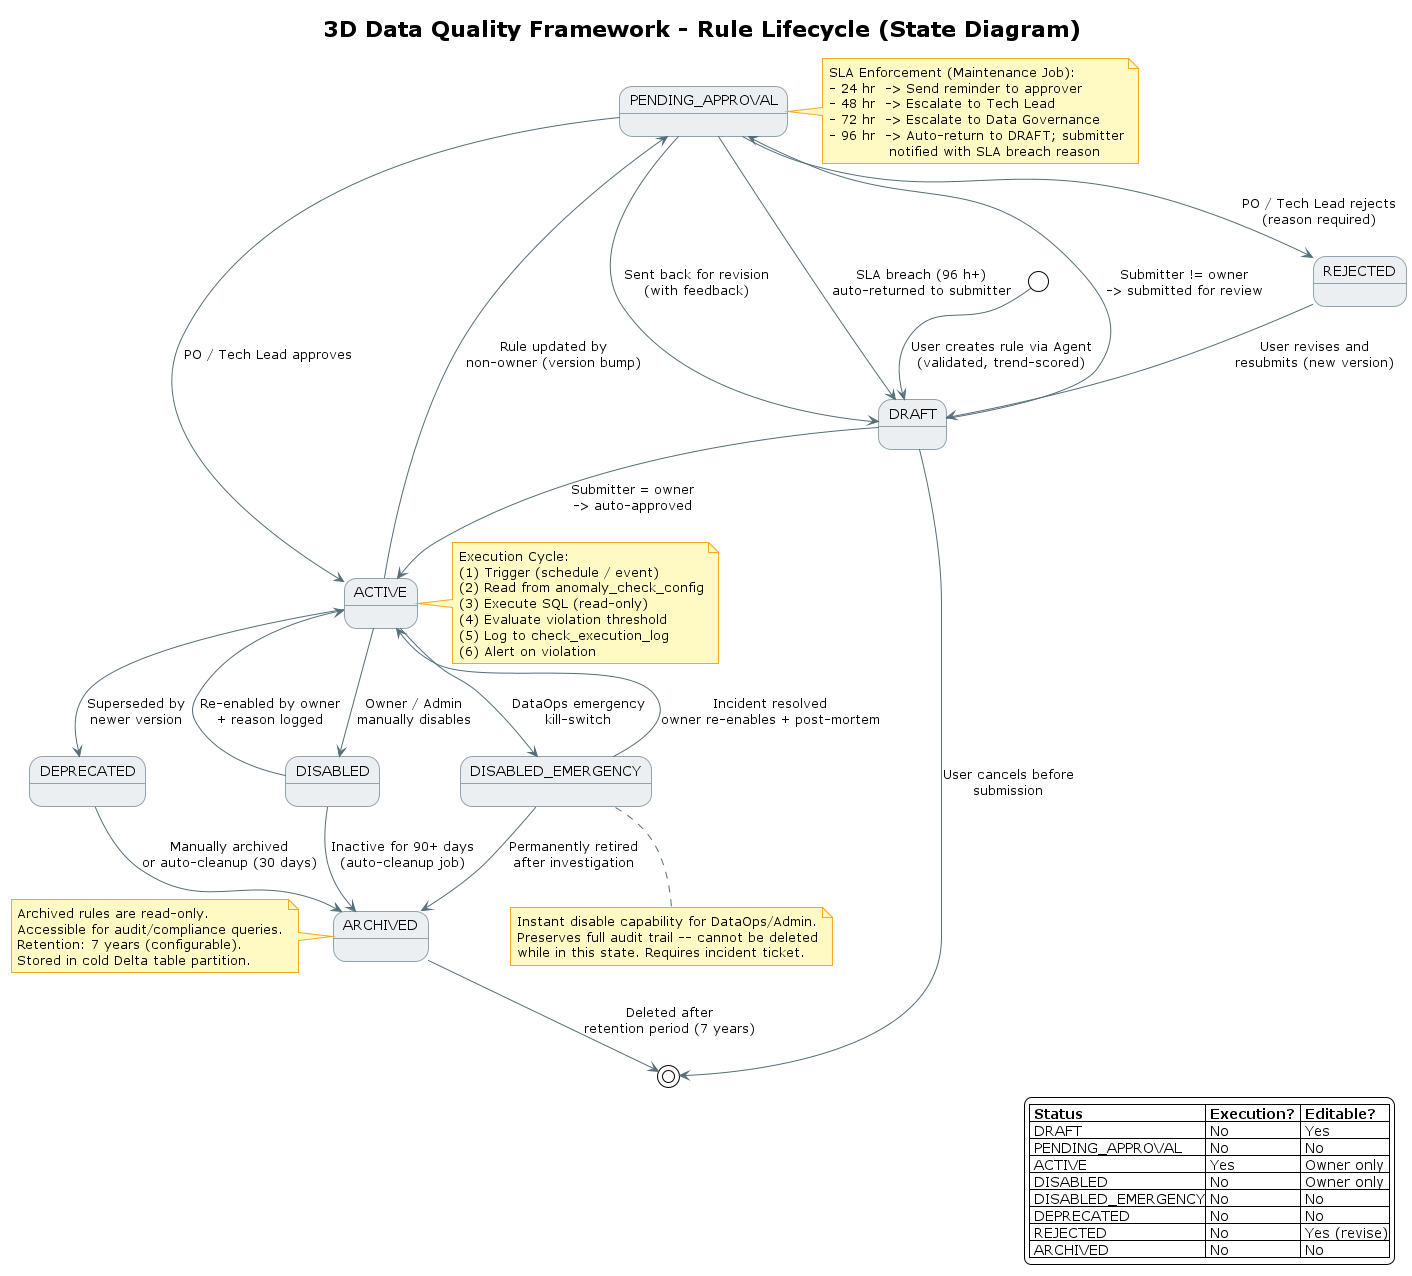

The diagram above was rendered by PlantUML. Its source (embedded in the PNG):
@startuml 09_Rule_Lifecycle
!theme plain
title 3D Data Quality Framework - Rule Lifecycle (State Diagram)

skinparam state {
  BackgroundColor #ECEFF1
  BorderColor #90A4AE
  ArrowColor #546E7A
  StartColor #4CAF50
  EndColor #F44336
}
skinparam note {
  BackgroundColor #FFF9C4
  BorderColor #F9A825
}

[*] --> DRAFT : User creates rule via Agent\n(validated, trend-scored)

DRAFT --> PENDING_APPROVAL : Submitter != owner\n-> submitted for review

DRAFT --> ACTIVE : Submitter = owner\n-> auto-approved

DRAFT --> [*] : User cancels before\nsubmission

PENDING_APPROVAL --> ACTIVE    : PO / Tech Lead approves
PENDING_APPROVAL --> REJECTED  : PO / Tech Lead rejects\n(reason required)
PENDING_APPROVAL --> DRAFT     : Sent back for revision\n(with feedback)

note right of PENDING_APPROVAL
  SLA Enforcement (Maintenance Job):
  - 24 hr  -> Send reminder to approver
  - 48 hr  -> Escalate to Tech Lead
  - 72 hr  -> Escalate to Data Governance
  - 96 hr  -> Auto-return to DRAFT; submitter
              notified with SLA breach reason
end note

PENDING_APPROVAL --> DRAFT : SLA breach (96 h+)\nauto-returned to submitter

REJECTED --> DRAFT : User revises and\nresubmits (new version)

ACTIVE --> PENDING_APPROVAL    : Rule updated by\nnon-owner (version bump)
ACTIVE --> DISABLED            : Owner / Admin\nmanually disables
ACTIVE --> DEPRECATED          : Superseded by\nnewer version
ACTIVE --> DISABLED_EMERGENCY  : DataOps emergency\nkill-switch

note right of ACTIVE
  Execution Cycle:
  (1) Trigger (schedule / event)
  (2) Read from anomaly_check_config
  (3) Execute SQL (read-only)
  (4) Evaluate violation threshold
  (5) Log to check_execution_log
  (6) Alert on violation
end note

DISABLED --> ACTIVE            : Re-enabled by owner\n+ reason logged
DISABLED --> ARCHIVED          : Inactive for 90+ days\n(auto-cleanup job)

DISABLED_EMERGENCY --> ACTIVE  : Incident resolved\nowner re-enables + post-mortem
DISABLED_EMERGENCY --> ARCHIVED : Permanently retired\nafter investigation

DEPRECATED --> ARCHIVED        : Manually archived\nor auto-cleanup (30 days)

ARCHIVED --> [*] : Deleted after\nretention period (7 years)

note bottom of DISABLED_EMERGENCY
  Instant disable capability for DataOps/Admin.
  Preserves full audit trail -- cannot be deleted
  while in this state. Requires incident ticket.
end note

note left of ARCHIVED
  Archived rules are read-only.
  Accessible for audit/compliance queries.
  Retention: 7 years (configurable).
  Stored in cold Delta table partition.
end note

legend right
  |= Status           |= Execution? |= Editable? |
  | DRAFT             | No          | Yes        |
  | PENDING_APPROVAL  | No          | No         |
  | ACTIVE            | Yes         | Owner only |
  | DISABLED          | No          | Owner only |
  | DISABLED_EMERGENCY| No          | No         |
  | DEPRECATED        | No          | No         |
  | REJECTED          | No          | Yes (revise)|
  | ARCHIVED          | No          | No         |
endlegend

@enduml